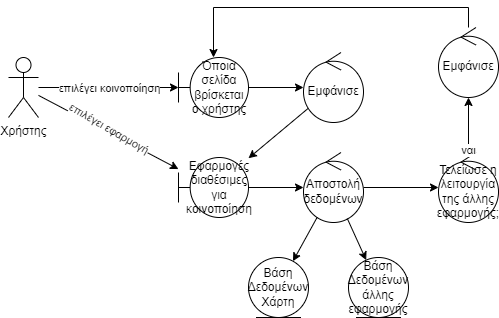

The diagram above was exported from draw.io. Its source (the exported page's mxGraphModel, read from the mxfile embedded in the PNG):
<mxGraphModel dx="521" dy="571" grid="1" gridSize="10" guides="1" tooltips="1" connect="1" arrows="1" fold="1" page="1" pageScale="1" pageWidth="850" pageHeight="1100" math="0" shadow="0">
  <root>
    <mxCell id="0" />
    <mxCell id="1" parent="0" />
    <mxCell id="LRyB_B8IHOYvQn-wCebo-1" value="Χρήστης" style="shape=umlActor;verticalLabelPosition=bottom;verticalAlign=top;html=1;outlineConnect=0;" parent="1" vertex="1">
      <mxGeometry x="70" y="100" width="30" height="60" as="geometry" />
    </mxCell>
    <mxCell id="LRyB_B8IHOYvQn-wCebo-2" value="Όποια σελίδα βρίσκεται ο χρήστης" style="shape=umlBoundary;whiteSpace=wrap;html=1;fontStyle=0" parent="1" vertex="1">
      <mxGeometry x="240" y="100" width="70" height="60" as="geometry" />
    </mxCell>
    <mxCell id="LRyB_B8IHOYvQn-wCebo-3" value="" style="endArrow=classic;html=1;rounded=0;" parent="1" source="LRyB_B8IHOYvQn-wCebo-2" edge="1">
      <mxGeometry width="50" height="50" relative="1" as="geometry">
        <mxPoint x="290" y="165" as="sourcePoint" />
        <mxPoint x="365" y="130" as="targetPoint" />
      </mxGeometry>
    </mxCell>
    <mxCell id="LRyB_B8IHOYvQn-wCebo-4" value="" style="endArrow=classic;html=1;rounded=0;" parent="1" source="LRyB_B8IHOYvQn-wCebo-1" target="LRyB_B8IHOYvQn-wCebo-2" edge="1">
      <mxGeometry width="50" height="50" relative="1" as="geometry">
        <mxPoint x="100" y="130" as="sourcePoint" />
        <mxPoint x="890" y="230" as="targetPoint" />
      </mxGeometry>
    </mxCell>
    <mxCell id="LRyB_B8IHOYvQn-wCebo-6" value="επιλέγει κοινοποίηση" style="edgeLabel;html=1;align=center;verticalAlign=middle;resizable=0;points=[];" parent="LRyB_B8IHOYvQn-wCebo-4" vertex="1" connectable="0">
      <mxGeometry x="-0.2171" relative="1" as="geometry">
        <mxPoint x="15" as="offset" />
      </mxGeometry>
    </mxCell>
    <mxCell id="LRyB_B8IHOYvQn-wCebo-8" value="" style="endArrow=classic;html=1;rounded=0;" parent="1" target="LRyB_B8IHOYvQn-wCebo-9" edge="1">
      <mxGeometry width="50" height="50" relative="1" as="geometry">
        <mxPoint x="370.49096410207176" y="150.18391191594083" as="sourcePoint" />
        <mxPoint x="310" y="200" as="targetPoint" />
      </mxGeometry>
    </mxCell>
    <mxCell id="LRyB_B8IHOYvQn-wCebo-9" value="Εφαρμογές διαθέσιμες για κοινοποίηση" style="shape=umlBoundary;whiteSpace=wrap;html=1;fontStyle=0" parent="1" vertex="1">
      <mxGeometry x="240" y="200" width="70" height="60" as="geometry" />
    </mxCell>
    <mxCell id="LRyB_B8IHOYvQn-wCebo-10" value="" style="endArrow=classic;html=1;rounded=0;" parent="1" source="LRyB_B8IHOYvQn-wCebo-1" target="LRyB_B8IHOYvQn-wCebo-9" edge="1">
      <mxGeometry width="50" height="50" relative="1" as="geometry">
        <mxPoint x="400" y="280" as="sourcePoint" />
        <mxPoint x="450" y="230" as="targetPoint" />
      </mxGeometry>
    </mxCell>
    <mxCell id="LRyB_B8IHOYvQn-wCebo-11" value="επιλέγει εφαρμογή" style="edgeLabel;html=1;align=center;verticalAlign=middle;resizable=0;points=[];rotation=30;" parent="LRyB_B8IHOYvQn-wCebo-10" vertex="1" connectable="0">
      <mxGeometry x="0.5486" y="1" relative="1" as="geometry">
        <mxPoint x="-38" y="-24" as="offset" />
      </mxGeometry>
    </mxCell>
    <mxCell id="LRyB_B8IHOYvQn-wCebo-12" value="" style="endArrow=classic;html=1;rounded=0;" parent="1" source="LRyB_B8IHOYvQn-wCebo-19" target="LRyB_B8IHOYvQn-wCebo-13" edge="1">
      <mxGeometry width="50" height="50" relative="1" as="geometry">
        <mxPoint x="370" y="340" as="sourcePoint" />
        <mxPoint x="370" y="230" as="targetPoint" />
      </mxGeometry>
    </mxCell>
    <mxCell id="LRyB_B8IHOYvQn-wCebo-13" value="Τελείωσε η λειτουργία της άλλης εφαρμογής;" style="ellipse;shape=umlControl;whiteSpace=wrap;html=1;" parent="1" vertex="1">
      <mxGeometry x="500" y="195" width="60" height="70" as="geometry" />
    </mxCell>
    <mxCell id="LRyB_B8IHOYvQn-wCebo-16" value="" style="endArrow=classic;html=1;rounded=0;" parent="1" source="Y43qLKJrTTAj0_HWELgJ-1" target="LRyB_B8IHOYvQn-wCebo-2" edge="1">
      <mxGeometry width="50" height="50" relative="1" as="geometry">
        <mxPoint x="540" y="220" as="sourcePoint" />
        <mxPoint x="620.7999877929688" y="160" as="targetPoint" />
        <Array as="points">
          <mxPoint x="530" y="50" />
          <mxPoint x="275" y="50" />
        </Array>
      </mxGeometry>
    </mxCell>
    <mxCell id="LRyB_B8IHOYvQn-wCebo-18" value="Εμφάνισε" style="ellipse;shape=umlControl;whiteSpace=wrap;html=1;" parent="1" vertex="1">
      <mxGeometry x="365" y="95" width="60" height="70" as="geometry" />
    </mxCell>
    <mxCell id="LRyB_B8IHOYvQn-wCebo-20" value="" style="endArrow=classic;html=1;rounded=0;" parent="1" source="LRyB_B8IHOYvQn-wCebo-9" target="LRyB_B8IHOYvQn-wCebo-19" edge="1">
      <mxGeometry width="50" height="50" relative="1" as="geometry">
        <mxPoint x="310" y="230" as="sourcePoint" />
        <mxPoint x="500" y="230" as="targetPoint" />
      </mxGeometry>
    </mxCell>
    <mxCell id="LRyB_B8IHOYvQn-wCebo-19" value="Αποστολή δεδομένων" style="ellipse;shape=umlControl;whiteSpace=wrap;html=1;" parent="1" vertex="1">
      <mxGeometry x="365" y="195" width="60" height="70" as="geometry" />
    </mxCell>
    <mxCell id="LRyB_B8IHOYvQn-wCebo-21" value="Βάση Δεδομένων Χάρτη" style="ellipse;shape=umlEntity;whiteSpace=wrap;html=1;" parent="1" vertex="1">
      <mxGeometry x="310" y="300" width="60" height="60" as="geometry" />
    </mxCell>
    <mxCell id="LRyB_B8IHOYvQn-wCebo-22" value="Βάση Δεδομένων άλλης εφαρμογής" style="ellipse;shape=umlEntity;whiteSpace=wrap;html=1;" parent="1" vertex="1">
      <mxGeometry x="410" y="300" width="60" height="60" as="geometry" />
    </mxCell>
    <mxCell id="LRyB_B8IHOYvQn-wCebo-23" value="" style="endArrow=classic;html=1;rounded=0;" parent="1" source="LRyB_B8IHOYvQn-wCebo-19" target="LRyB_B8IHOYvQn-wCebo-21" edge="1">
      <mxGeometry width="50" height="50" relative="1" as="geometry">
        <mxPoint x="-40" y="390" as="sourcePoint" />
        <mxPoint x="10" y="340" as="targetPoint" />
      </mxGeometry>
    </mxCell>
    <mxCell id="LRyB_B8IHOYvQn-wCebo-24" value="" style="endArrow=classic;html=1;rounded=0;" parent="1" source="LRyB_B8IHOYvQn-wCebo-19" target="LRyB_B8IHOYvQn-wCebo-22" edge="1">
      <mxGeometry width="50" height="50" relative="1" as="geometry">
        <mxPoint x="380" y="360" as="sourcePoint" />
        <mxPoint x="430" y="310" as="targetPoint" />
      </mxGeometry>
    </mxCell>
    <mxCell id="Y43qLKJrTTAj0_HWELgJ-2" value="" style="endArrow=classic;html=1;rounded=0;" edge="1" parent="1" source="LRyB_B8IHOYvQn-wCebo-13" target="Y43qLKJrTTAj0_HWELgJ-1">
      <mxGeometry width="50" height="50" relative="1" as="geometry">
        <mxPoint x="530" y="195" as="sourcePoint" />
        <mxPoint x="620.7999877929688" y="160" as="targetPoint" />
        <Array as="points" />
      </mxGeometry>
    </mxCell>
    <mxCell id="Y43qLKJrTTAj0_HWELgJ-3" value="ναι" style="edgeLabel;html=1;align=center;verticalAlign=middle;resizable=0;points=[];" vertex="1" connectable="0" parent="Y43qLKJrTTAj0_HWELgJ-2">
      <mxGeometry x="-0.8988" y="1" relative="1" as="geometry">
        <mxPoint as="offset" />
      </mxGeometry>
    </mxCell>
    <mxCell id="Y43qLKJrTTAj0_HWELgJ-1" value="Εμφάνισε" style="ellipse;shape=umlControl;whiteSpace=wrap;html=1;" vertex="1" parent="1">
      <mxGeometry x="500" y="70" width="60" height="70" as="geometry" />
    </mxCell>
  </root>
</mxGraphModel>